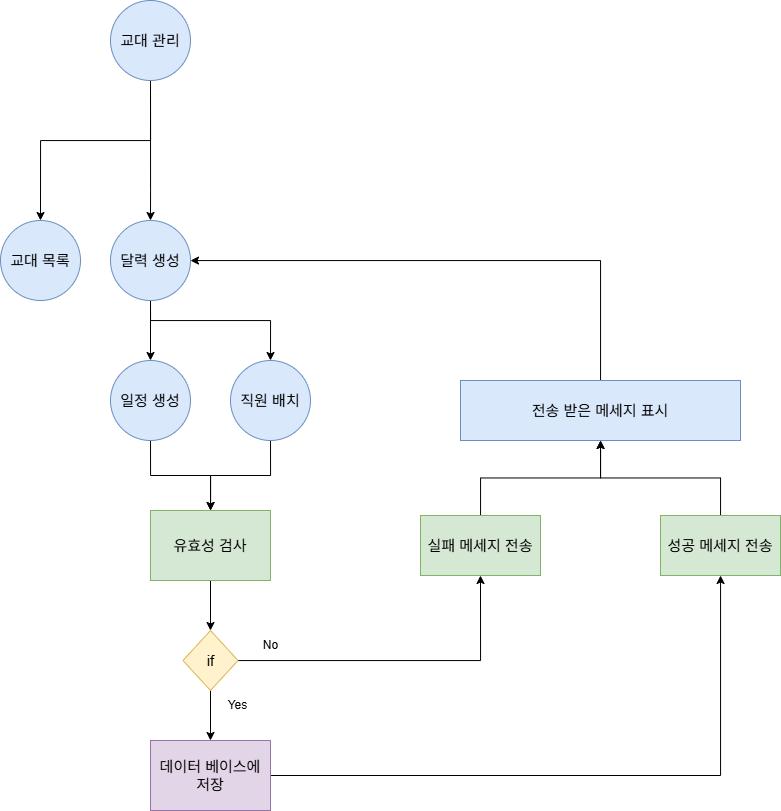

The diagram above was exported from draw.io. Its source (the exported page's mxGraphModel, read from the mxfile embedded in the PNG):
<mxGraphModel dx="952" dy="833" grid="1" gridSize="10" guides="1" tooltips="1" connect="1" arrows="1" fold="1" page="1" pageScale="1" pageWidth="827" pageHeight="1169" math="0" shadow="0">
  <root>
    <mxCell id="0" />
    <mxCell id="1" parent="0" />
    <mxCell id="jV8Q9i4upCaSw7ZtxpSg-81" value="" style="edgeStyle=orthogonalEdgeStyle;rounded=0;orthogonalLoop=1;jettySize=auto;html=1;" edge="1" parent="1" source="jV8Q9i4upCaSw7ZtxpSg-32" target="jV8Q9i4upCaSw7ZtxpSg-80">
      <mxGeometry relative="1" as="geometry">
        <Array as="points">
          <mxPoint x="173" y="250" />
          <mxPoint x="173" y="250" />
        </Array>
      </mxGeometry>
    </mxCell>
    <mxCell id="jV8Q9i4upCaSw7ZtxpSg-128" style="edgeStyle=orthogonalEdgeStyle;rounded=0;orthogonalLoop=1;jettySize=auto;html=1;" edge="1" parent="1" source="jV8Q9i4upCaSw7ZtxpSg-32" target="jV8Q9i4upCaSw7ZtxpSg-77">
      <mxGeometry relative="1" as="geometry">
        <Array as="points">
          <mxPoint x="173" y="200" />
          <mxPoint x="63" y="200" />
        </Array>
      </mxGeometry>
    </mxCell>
    <mxCell id="jV8Q9i4upCaSw7ZtxpSg-32" value="교대 관리" style="ellipse;whiteSpace=wrap;html=1;fontSize=15;fillColor=#dae8fc;strokeColor=#6c8ebf;" vertex="1" parent="1">
      <mxGeometry x="133" y="60" width="80" height="80" as="geometry" />
    </mxCell>
    <mxCell id="jV8Q9i4upCaSw7ZtxpSg-77" value="교대 목록" style="ellipse;whiteSpace=wrap;html=1;fontSize=15;fillColor=#dae8fc;strokeColor=#6c8ebf;" vertex="1" parent="1">
      <mxGeometry x="23" y="280" width="80" height="80" as="geometry" />
    </mxCell>
    <mxCell id="jV8Q9i4upCaSw7ZtxpSg-113" value="" style="edgeStyle=orthogonalEdgeStyle;rounded=0;orthogonalLoop=1;jettySize=auto;html=1;" edge="1" parent="1" source="jV8Q9i4upCaSw7ZtxpSg-80" target="jV8Q9i4upCaSw7ZtxpSg-85">
      <mxGeometry relative="1" as="geometry" />
    </mxCell>
    <mxCell id="jV8Q9i4upCaSw7ZtxpSg-119" style="edgeStyle=orthogonalEdgeStyle;rounded=0;orthogonalLoop=1;jettySize=auto;html=1;" edge="1" parent="1" source="jV8Q9i4upCaSw7ZtxpSg-80" target="jV8Q9i4upCaSw7ZtxpSg-112">
      <mxGeometry relative="1" as="geometry">
        <Array as="points">
          <mxPoint x="173" y="380" />
          <mxPoint x="293" y="380" />
        </Array>
      </mxGeometry>
    </mxCell>
    <mxCell id="jV8Q9i4upCaSw7ZtxpSg-80" value="달력 생성" style="ellipse;whiteSpace=wrap;html=1;fontSize=15;fillColor=#dae8fc;strokeColor=#6c8ebf;" vertex="1" parent="1">
      <mxGeometry x="133" y="280" width="80" height="80" as="geometry" />
    </mxCell>
    <mxCell id="jV8Q9i4upCaSw7ZtxpSg-114" value="" style="edgeStyle=orthogonalEdgeStyle;rounded=0;orthogonalLoop=1;jettySize=auto;html=1;" edge="1" parent="1" source="jV8Q9i4upCaSw7ZtxpSg-85" target="jV8Q9i4upCaSw7ZtxpSg-90">
      <mxGeometry relative="1" as="geometry" />
    </mxCell>
    <mxCell id="jV8Q9i4upCaSw7ZtxpSg-85" value="일정 생성" style="ellipse;whiteSpace=wrap;html=1;fontSize=15;fillColor=#dae8fc;strokeColor=#6c8ebf;" vertex="1" parent="1">
      <mxGeometry x="133" y="420" width="80" height="80" as="geometry" />
    </mxCell>
    <mxCell id="jV8Q9i4upCaSw7ZtxpSg-122" style="edgeStyle=orthogonalEdgeStyle;rounded=0;orthogonalLoop=1;jettySize=auto;html=1;" edge="1" parent="1" source="jV8Q9i4upCaSw7ZtxpSg-87" target="jV8Q9i4upCaSw7ZtxpSg-97">
      <mxGeometry relative="1" as="geometry" />
    </mxCell>
    <mxCell id="jV8Q9i4upCaSw7ZtxpSg-87" value="데이터 베이스에 저장" style="whiteSpace=wrap;html=1;fillColor=#e1d5e7;strokeColor=#9673a6;fontSize=15;" vertex="1" parent="1">
      <mxGeometry x="173" y="800" width="120" height="70" as="geometry" />
    </mxCell>
    <mxCell id="jV8Q9i4upCaSw7ZtxpSg-116" value="" style="edgeStyle=orthogonalEdgeStyle;rounded=0;orthogonalLoop=1;jettySize=auto;html=1;" edge="1" parent="1" source="jV8Q9i4upCaSw7ZtxpSg-90" target="jV8Q9i4upCaSw7ZtxpSg-115">
      <mxGeometry relative="1" as="geometry" />
    </mxCell>
    <mxCell id="jV8Q9i4upCaSw7ZtxpSg-90" value="유효성 검사" style="whiteSpace=wrap;html=1;fillColor=#d5e8d4;strokeColor=#82b366;fontSize=15;" vertex="1" parent="1">
      <mxGeometry x="173" y="570" width="120" height="70" as="geometry" />
    </mxCell>
    <mxCell id="jV8Q9i4upCaSw7ZtxpSg-124" style="edgeStyle=orthogonalEdgeStyle;rounded=0;orthogonalLoop=1;jettySize=auto;html=1;" edge="1" parent="1" source="jV8Q9i4upCaSw7ZtxpSg-96" target="jV8Q9i4upCaSw7ZtxpSg-121">
      <mxGeometry relative="1" as="geometry" />
    </mxCell>
    <mxCell id="jV8Q9i4upCaSw7ZtxpSg-96" value="실패 메세지 전송" style="whiteSpace=wrap;html=1;fillColor=#d5e8d4;strokeColor=#82b366;fontSize=15;" vertex="1" parent="1">
      <mxGeometry x="443" y="575" width="120" height="60" as="geometry" />
    </mxCell>
    <mxCell id="jV8Q9i4upCaSw7ZtxpSg-123" style="edgeStyle=orthogonalEdgeStyle;rounded=0;orthogonalLoop=1;jettySize=auto;html=1;" edge="1" parent="1" source="jV8Q9i4upCaSw7ZtxpSg-97" target="jV8Q9i4upCaSw7ZtxpSg-121">
      <mxGeometry relative="1" as="geometry" />
    </mxCell>
    <mxCell id="jV8Q9i4upCaSw7ZtxpSg-97" value="성공 메세지 전송" style="whiteSpace=wrap;html=1;fillColor=#d5e8d4;strokeColor=#82b366;fontSize=15;" vertex="1" parent="1">
      <mxGeometry x="683" y="575" width="120" height="60" as="geometry" />
    </mxCell>
    <mxCell id="jV8Q9i4upCaSw7ZtxpSg-110" value="Yes" style="text;html=1;align=center;verticalAlign=middle;resizable=0;points=[];autosize=1;strokeColor=none;fillColor=none;" vertex="1" parent="1">
      <mxGeometry x="240" y="750" width="40" height="30" as="geometry" />
    </mxCell>
    <mxCell id="jV8Q9i4upCaSw7ZtxpSg-111" value="No" style="text;html=1;align=center;verticalAlign=middle;resizable=0;points=[];autosize=1;strokeColor=none;fillColor=none;" vertex="1" parent="1">
      <mxGeometry x="273" y="690" width="40" height="30" as="geometry" />
    </mxCell>
    <mxCell id="jV8Q9i4upCaSw7ZtxpSg-120" style="edgeStyle=orthogonalEdgeStyle;rounded=0;orthogonalLoop=1;jettySize=auto;html=1;" edge="1" parent="1" source="jV8Q9i4upCaSw7ZtxpSg-112" target="jV8Q9i4upCaSw7ZtxpSg-90">
      <mxGeometry relative="1" as="geometry" />
    </mxCell>
    <mxCell id="jV8Q9i4upCaSw7ZtxpSg-112" value="직원 배치" style="ellipse;whiteSpace=wrap;html=1;fontSize=15;fillColor=#dae8fc;strokeColor=#6c8ebf;" vertex="1" parent="1">
      <mxGeometry x="253" y="420" width="80" height="80" as="geometry" />
    </mxCell>
    <mxCell id="jV8Q9i4upCaSw7ZtxpSg-117" style="edgeStyle=orthogonalEdgeStyle;rounded=0;orthogonalLoop=1;jettySize=auto;html=1;entryX=0.5;entryY=1;entryDx=0;entryDy=0;" edge="1" parent="1" source="jV8Q9i4upCaSw7ZtxpSg-115" target="jV8Q9i4upCaSw7ZtxpSg-96">
      <mxGeometry relative="1" as="geometry" />
    </mxCell>
    <mxCell id="jV8Q9i4upCaSw7ZtxpSg-118" value="" style="edgeStyle=orthogonalEdgeStyle;rounded=0;orthogonalLoop=1;jettySize=auto;html=1;" edge="1" parent="1" source="jV8Q9i4upCaSw7ZtxpSg-115" target="jV8Q9i4upCaSw7ZtxpSg-87">
      <mxGeometry relative="1" as="geometry" />
    </mxCell>
    <mxCell id="jV8Q9i4upCaSw7ZtxpSg-115" value="if" style="rhombus;whiteSpace=wrap;html=1;fontSize=15;fillColor=#fff2cc;strokeColor=#d6b656;" vertex="1" parent="1">
      <mxGeometry x="205.5" y="690" width="55" height="60" as="geometry" />
    </mxCell>
    <mxCell id="jV8Q9i4upCaSw7ZtxpSg-126" style="edgeStyle=orthogonalEdgeStyle;rounded=0;orthogonalLoop=1;jettySize=auto;html=1;" edge="1" parent="1" source="jV8Q9i4upCaSw7ZtxpSg-121" target="jV8Q9i4upCaSw7ZtxpSg-80">
      <mxGeometry relative="1" as="geometry">
        <Array as="points">
          <mxPoint x="623" y="320" />
        </Array>
      </mxGeometry>
    </mxCell>
    <mxCell id="jV8Q9i4upCaSw7ZtxpSg-121" value="전송 받은 메세지 표시" style="whiteSpace=wrap;html=1;fillColor=#dae8fc;strokeColor=#6c8ebf;fontSize=15;" vertex="1" parent="1">
      <mxGeometry x="483" y="440" width="280" height="60" as="geometry" />
    </mxCell>
  </root>
</mxGraphModel>